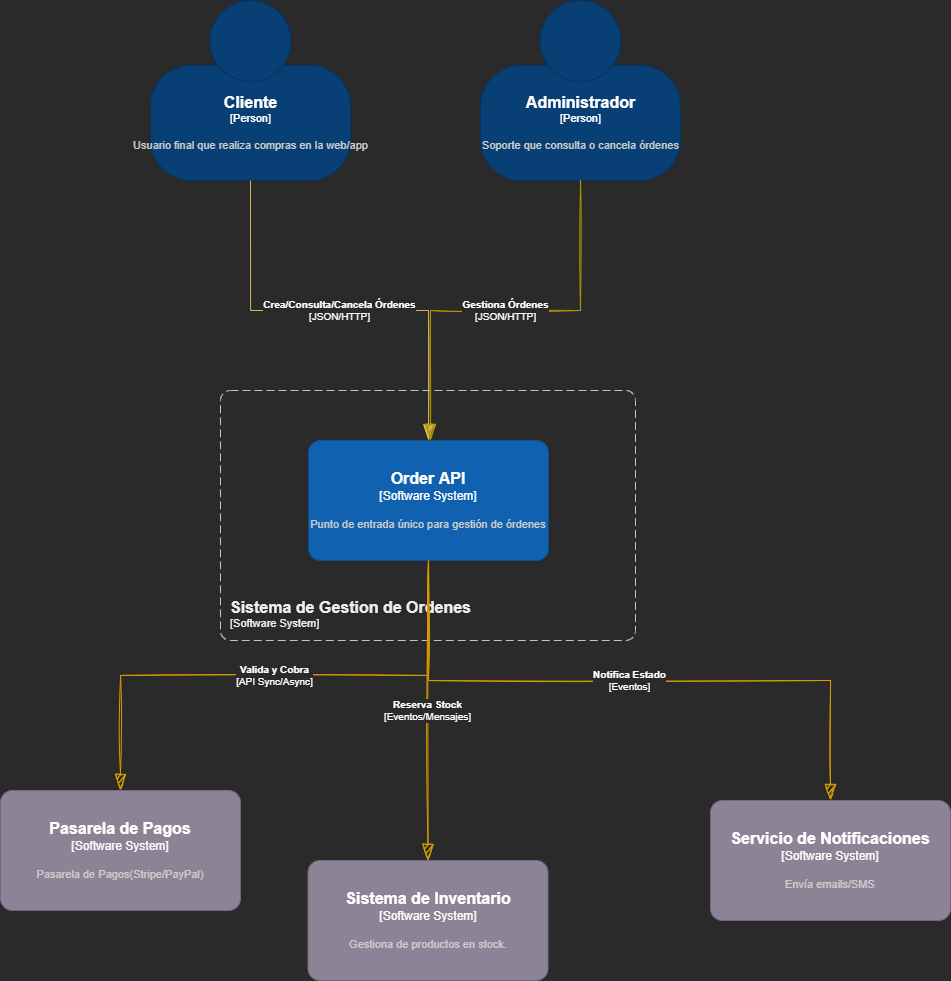

The diagram above was exported from draw.io. Its source (the exported page's mxGraphModel, read from the mxfile embedded in the PNG):
<mxGraphModel dx="2219" dy="1074" grid="1" gridSize="10" guides="1" tooltips="1" connect="1" arrows="1" fold="1" page="1" pageScale="1" pageWidth="4681" pageHeight="3300" math="0" shadow="0">
  <root>
    <mxCell id="0" />
    <mxCell id="1" parent="0" />
    <object placeholders="1" c4Name="Sistema de Gestion de Ordenes" c4Type="SystemScopeBoundary" c4Application="Software System" label="&lt;font style=&quot;font-size: 16px&quot;&gt;&lt;b&gt;&lt;div style=&quot;text-align: left&quot;&gt;%c4Name%&lt;/div&gt;&lt;/b&gt;&lt;/font&gt;&lt;div style=&quot;text-align: left&quot;&gt;[%c4Application%]&lt;/div&gt;" id="KSLDV7kVJPxzoCswfUdd-7">
      <mxCell style="rounded=1;fontSize=11;whiteSpace=wrap;html=1;dashed=1;arcSize=20;fillColor=none;strokeColor=#BAC8D3;fontColor=#EEEEEE;labelBackgroundColor=none;align=left;verticalAlign=bottom;labelBorderColor=none;spacingTop=0;spacing=10;dashPattern=8 4;metaEdit=1;rotatable=0;perimeter=rectanglePerimeter;noLabel=0;labelPadding=0;allowArrows=0;connectable=0;expand=0;recursiveResize=0;editable=1;pointerEvents=0;absoluteArcSize=1;points=[[0.25,0,0],[0.5,0,0],[0.75,0,0],[1,0.25,0],[1,0.5,0],[1,0.75,0],[0.75,1,0],[0.5,1,0],[0.25,1,0],[0,0.75,0],[0,0.5,0],[0,0.25,0]];" parent="1" vertex="1">
        <mxGeometry x="620" y="540" width="415" height="250" as="geometry" />
      </mxCell>
    </object>
    <object placeholders="1" c4Name="Cliente" c4Type="Person" c4Description="Usuario final que realiza compras en la web/app" label="&lt;font style=&quot;font-size: 16px&quot;&gt;&lt;b&gt;%c4Name%&lt;/b&gt;&lt;/font&gt;&lt;div&gt;[%c4Type%]&lt;/div&gt;&lt;br&gt;&lt;div&gt;&lt;font style=&quot;font-size: 11px&quot;&gt;&lt;font color=&quot;#cccccc&quot;&gt;%c4Description%&lt;/font&gt;&lt;/div&gt;" Person="customer" id="pui90yaQ_bv_R95bCrj0-1">
      <mxCell style="html=1;fontSize=11;dashed=0;whitespace=wrap;fillColor=#083F75;strokeColor=#06315C;fontColor=#ffffff;shape=mxgraph.c4.person2;align=center;metaEdit=1;points=[[0.5,0,0],[1,0.5,0],[1,0.75,0],[0.75,1,0],[0.5,1,0],[0.25,1,0],[0,0.75,0],[0,0.5,0]];resizable=0;rounded=0;sketch=0;" vertex="1" parent="1">
        <mxGeometry x="550" y="150" width="200" height="180" as="geometry" />
      </mxCell>
    </object>
    <object placeholders="1" c4Name="Administrador" c4Type="Person" c4Description="Soporte que consulta o cancela órdenes" label="&lt;font style=&quot;font-size: 16px&quot;&gt;&lt;b&gt;%c4Name%&lt;/b&gt;&lt;/font&gt;&lt;div&gt;[%c4Type%]&lt;/div&gt;&lt;br&gt;&lt;div&gt;&lt;font style=&quot;font-size: 11px&quot;&gt;&lt;font color=&quot;#cccccc&quot;&gt;%c4Description%&lt;/font&gt;&lt;/div&gt;" id="pui90yaQ_bv_R95bCrj0-2">
      <mxCell style="html=1;fontSize=11;dashed=0;whitespace=wrap;fillColor=#083F75;strokeColor=#06315C;fontColor=#ffffff;shape=mxgraph.c4.person2;align=center;metaEdit=1;points=[[0.5,0,0],[1,0.5,0],[1,0.75,0],[0.75,1,0],[0.5,1,0],[0.25,1,0],[0,0.75,0],[0,0.5,0]];resizable=0;rounded=0;sketch=0;" vertex="1" parent="1">
        <mxGeometry x="880" y="150" width="200" height="180" as="geometry" />
      </mxCell>
    </object>
    <object placeholders="1" c4Name="Order API" c4Type="Software System" c4Description="Punto de entrada único para gestión de órdenes" label="&lt;font style=&quot;font-size: 16px&quot;&gt;&lt;b&gt;%c4Name%&lt;/b&gt;&lt;/font&gt;&lt;div&gt;[%c4Type%]&lt;/div&gt;&lt;br&gt;&lt;div&gt;&lt;font style=&quot;font-size: 11px&quot;&gt;&lt;font color=&quot;#cccccc&quot;&gt;%c4Description%&lt;/font&gt;&lt;/div&gt;" id="pui90yaQ_bv_R95bCrj0-3">
      <mxCell style="rounded=1;whiteSpace=wrap;html=1;labelBackgroundColor=none;fillColor=#1061B0;fontColor=#ffffff;align=center;arcSize=10;strokeColor=#0D5091;metaEdit=1;resizable=0;points=[[0.25,0,0],[0.5,0,0],[0.75,0,0],[1,0.25,0],[1,0.5,0],[1,0.75,0],[0.75,1,0],[0.5,1,0],[0.25,1,0],[0,0.75,0],[0,0.5,0],[0,0.25,0]];sketch=0;" vertex="1" parent="1">
        <mxGeometry x="708" y="590" width="240" height="120" as="geometry" />
      </mxCell>
    </object>
    <object placeholders="1" c4Name="Pasarela de Pagos" c4Type="Software System" c4Description="Pasarela de Pagos(Stripe/PayPal)" label="&lt;font style=&quot;font-size: 16px&quot;&gt;&lt;b&gt;%c4Name%&lt;/b&gt;&lt;/font&gt;&lt;div&gt;[%c4Type%]&lt;/div&gt;&lt;br&gt;&lt;div&gt;&lt;font style=&quot;font-size: 11px&quot;&gt;&lt;font color=&quot;#cccccc&quot;&gt;%c4Description%&lt;/font&gt;&lt;/div&gt;" id="pui90yaQ_bv_R95bCrj0-4">
      <mxCell style="rounded=1;whiteSpace=wrap;html=1;labelBackgroundColor=none;fillColor=#8C8496;fontColor=#ffffff;align=center;arcSize=10;strokeColor=#736782;metaEdit=1;resizable=0;points=[[0.25,0,0],[0.5,0,0],[0.75,0,0],[1,0.25,0],[1,0.5,0],[1,0.75,0],[0.75,1,0],[0.5,1,0],[0.25,1,0],[0,0.75,0],[0,0.5,0],[0,0.25,0]];sketch=0;" vertex="1" parent="1">
        <mxGeometry x="400" y="940" width="240" height="120" as="geometry" />
      </mxCell>
    </object>
    <object placeholders="1" c4Name="Sistema de Inventario" c4Type="Software System" c4Description="Gestiona de productos en stock." label="&lt;font style=&quot;font-size: 16px&quot;&gt;&lt;b&gt;%c4Name%&lt;/b&gt;&lt;/font&gt;&lt;div&gt;[%c4Type%]&lt;/div&gt;&lt;br&gt;&lt;div&gt;&lt;font style=&quot;font-size: 11px&quot;&gt;&lt;font color=&quot;#cccccc&quot;&gt;%c4Description%&lt;/font&gt;&lt;/div&gt;" id="pui90yaQ_bv_R95bCrj0-5">
      <mxCell style="rounded=1;whiteSpace=wrap;html=1;labelBackgroundColor=none;fillColor=#8C8496;fontColor=#ffffff;align=center;arcSize=10;strokeColor=#736782;metaEdit=1;resizable=0;points=[[0.25,0,0],[0.5,0,0],[0.75,0,0],[1,0.25,0],[1,0.5,0],[1,0.75,0],[0.75,1,0],[0.5,1,0],[0.25,1,0],[0,0.75,0],[0,0.5,0],[0,0.25,0]];sketch=0;" vertex="1" parent="1">
        <mxGeometry x="707.5" y="1010" width="240" height="120" as="geometry" />
      </mxCell>
    </object>
    <object placeholders="1" c4Name="Servicio de Notificaciones" c4Type="Software System" c4Description="Envía emails/SMS" label="&lt;font style=&quot;font-size: 16px&quot;&gt;&lt;b&gt;%c4Name%&lt;/b&gt;&lt;/font&gt;&lt;div&gt;[%c4Type%]&lt;/div&gt;&lt;br&gt;&lt;div&gt;&lt;font style=&quot;font-size: 11px&quot;&gt;&lt;font color=&quot;#cccccc&quot;&gt;%c4Description%&lt;/font&gt;&lt;/div&gt;" id="pui90yaQ_bv_R95bCrj0-6">
      <mxCell style="rounded=1;whiteSpace=wrap;html=1;labelBackgroundColor=none;fillColor=#8C8496;fontColor=#ffffff;align=center;arcSize=10;strokeColor=#736782;metaEdit=1;resizable=0;points=[[0.25,0,0],[0.5,0,0],[0.75,0,0],[1,0.25,0],[1,0.5,0],[1,0.75,0],[0.75,1,0],[0.5,1,0],[0.25,1,0],[0,0.75,0],[0,0.5,0],[0,0.25,0]];sketch=0;" vertex="1" parent="1">
        <mxGeometry x="1110" y="950" width="240" height="120" as="geometry" />
      </mxCell>
    </object>
    <object placeholders="1" c4Type="Relationship" c4Technology="JSON/HTTP" c4Description="Crea/Consulta/Cancela Órdenes" label="&lt;div style=&quot;text-align: left&quot;&gt;&lt;div style=&quot;text-align: center&quot;&gt;&lt;b&gt;%c4Description%&lt;/b&gt;&lt;/div&gt;&lt;div style=&quot;text-align: center&quot;&gt;[%c4Technology%]&lt;/div&gt;&lt;/div&gt;" id="pui90yaQ_bv_R95bCrj0-9">
      <mxCell style="endArrow=blockThin;html=1;fontSize=10;fontColor=#FFFFFF;strokeWidth=1;endFill=1;strokeColor=#d6b656;elbow=vertical;metaEdit=1;endSize=14;startSize=14;jumpStyle=arc;jumpSize=44;rounded=0;edgeStyle=orthogonalEdgeStyle;labelBackgroundColor=default;sketch=0;curved=0;exitX=0.5;exitY=1;exitDx=0;exitDy=0;exitPerimeter=0;fillColor=#fff2cc;" edge="1" parent="1" source="pui90yaQ_bv_R95bCrj0-1" target="pui90yaQ_bv_R95bCrj0-3">
        <mxGeometry width="240" relative="1" as="geometry">
          <mxPoint x="660" y="440" as="sourcePoint" />
          <mxPoint x="900" y="440" as="targetPoint" />
        </mxGeometry>
      </mxCell>
    </object>
    <object placeholders="1" c4Type="Relationship" c4Technology="JSON/HTTP" c4Description="Gestiona Órdenes" label="&lt;div style=&quot;text-align: left&quot;&gt;&lt;div style=&quot;text-align: center&quot;&gt;&lt;b&gt;%c4Description%&lt;/b&gt;&lt;/div&gt;&lt;div style=&quot;text-align: center&quot;&gt;[%c4Technology%]&lt;/div&gt;&lt;/div&gt;" id="pui90yaQ_bv_R95bCrj0-10">
      <mxCell style="endArrow=blockThin;html=1;fontSize=10;fontColor=#FFFFFF;strokeWidth=1;endFill=1;strokeColor=#B09500;elbow=vertical;metaEdit=1;endSize=14;startSize=14;jumpStyle=arc;jumpSize=16;rounded=0;edgeStyle=orthogonalEdgeStyle;labelBackgroundColor=default;sketch=1;curved=0;exitX=0.5;exitY=1;exitDx=0;exitDy=0;exitPerimeter=0;fillColor=#e3c800;" edge="1" parent="1" source="pui90yaQ_bv_R95bCrj0-2">
        <mxGeometry width="240" relative="1" as="geometry">
          <mxPoint x="990" y="400" as="sourcePoint" />
          <mxPoint x="830" y="590" as="targetPoint" />
        </mxGeometry>
      </mxCell>
    </object>
    <object placeholders="1" c4Type="Relationship" c4Technology="API Sync/Async" c4Description="Valida y Cobra" label="&lt;div style=&quot;text-align: left&quot;&gt;&lt;div style=&quot;text-align: center&quot;&gt;&lt;b&gt;%c4Description%&lt;/b&gt;&lt;/div&gt;&lt;div style=&quot;text-align: center&quot;&gt;[%c4Technology%]&lt;/div&gt;&lt;/div&gt;" id="pui90yaQ_bv_R95bCrj0-11">
      <mxCell style="endArrow=blockThin;html=1;fontSize=10;fontColor=#FFFFFF;strokeWidth=1;endFill=1;strokeColor=#d79b00;elbow=vertical;metaEdit=1;endSize=14;startSize=14;jumpStyle=arc;jumpSize=27;rounded=0;edgeStyle=orthogonalEdgeStyle;labelBackgroundColor=default;sketch=1;curved=0;exitX=0.5;exitY=1;exitDx=0;exitDy=0;exitPerimeter=0;entryX=0.5;entryY=0;entryDx=0;entryDy=0;entryPerimeter=0;fillColor=#ffcd28;gradientColor=#ffa500;" edge="1" parent="1" source="pui90yaQ_bv_R95bCrj0-3" target="pui90yaQ_bv_R95bCrj0-4">
        <mxGeometry width="240" relative="1" as="geometry">
          <mxPoint x="820" y="830" as="sourcePoint" />
          <mxPoint x="1060" y="830" as="targetPoint" />
        </mxGeometry>
      </mxCell>
    </object>
    <object placeholders="1" c4Type="Relationship" c4Technology="Eventos/Mensajes" c4Description="Reserva Stock" label="&lt;div style=&quot;text-align: left&quot;&gt;&lt;div style=&quot;text-align: center&quot;&gt;&lt;b&gt;%c4Description%&lt;/b&gt;&lt;/div&gt;&lt;div style=&quot;text-align: center&quot;&gt;[%c4Technology%]&lt;/div&gt;&lt;/div&gt;" id="pui90yaQ_bv_R95bCrj0-14">
      <mxCell style="endArrow=blockThin;html=1;fontSize=10;fontColor=#FFFFFF;strokeWidth=1;endFill=1;strokeColor=#d79b00;elbow=vertical;metaEdit=1;endSize=14;startSize=14;jumpStyle=arc;jumpSize=16;rounded=0;edgeStyle=orthogonalEdgeStyle;labelBackgroundColor=default;sketch=1;curved=0;exitX=0.5;exitY=1;exitDx=0;exitDy=0;exitPerimeter=0;fillColor=#ffcd28;gradientColor=#ffa500;sourcePerimeterSpacing=-1;" edge="1" parent="1" source="pui90yaQ_bv_R95bCrj0-3" target="pui90yaQ_bv_R95bCrj0-5">
        <mxGeometry width="240" relative="1" as="geometry">
          <mxPoint x="1030" y="850" as="sourcePoint" />
          <mxPoint x="1270" y="850" as="targetPoint" />
        </mxGeometry>
      </mxCell>
    </object>
    <object placeholders="1" c4Type="Relationship" c4Technology="Eventos" c4Description="Notifica Estado" label="&lt;div style=&quot;text-align: left&quot;&gt;&lt;div style=&quot;text-align: center&quot;&gt;&lt;b&gt;%c4Description%&lt;/b&gt;&lt;/div&gt;&lt;div style=&quot;text-align: center&quot;&gt;[%c4Technology%]&lt;/div&gt;&lt;/div&gt;" id="pui90yaQ_bv_R95bCrj0-15">
      <mxCell style="endArrow=blockThin;html=1;fontSize=10;fontColor=#FFFFFF;strokeWidth=1;endFill=1;strokeColor=#d79b00;elbow=vertical;metaEdit=1;endSize=14;startSize=14;jumpStyle=arc;jumpSize=30;rounded=0;edgeStyle=orthogonalEdgeStyle;labelBackgroundColor=default;sketch=1;sourcePerimeterSpacing=-1;curved=0;exitX=0.5;exitY=1;exitDx=0;exitDy=0;exitPerimeter=0;entryX=0.5;entryY=0;entryDx=0;entryDy=0;entryPerimeter=0;fillColor=#ffcd28;gradientColor=#ffa500;" edge="1" parent="1" source="pui90yaQ_bv_R95bCrj0-3" target="pui90yaQ_bv_R95bCrj0-6">
        <mxGeometry width="240" relative="1" as="geometry">
          <mxPoint x="1080" y="820" as="sourcePoint" />
          <mxPoint x="1320" y="820" as="targetPoint" />
        </mxGeometry>
      </mxCell>
    </object>
  </root>
</mxGraphModel>